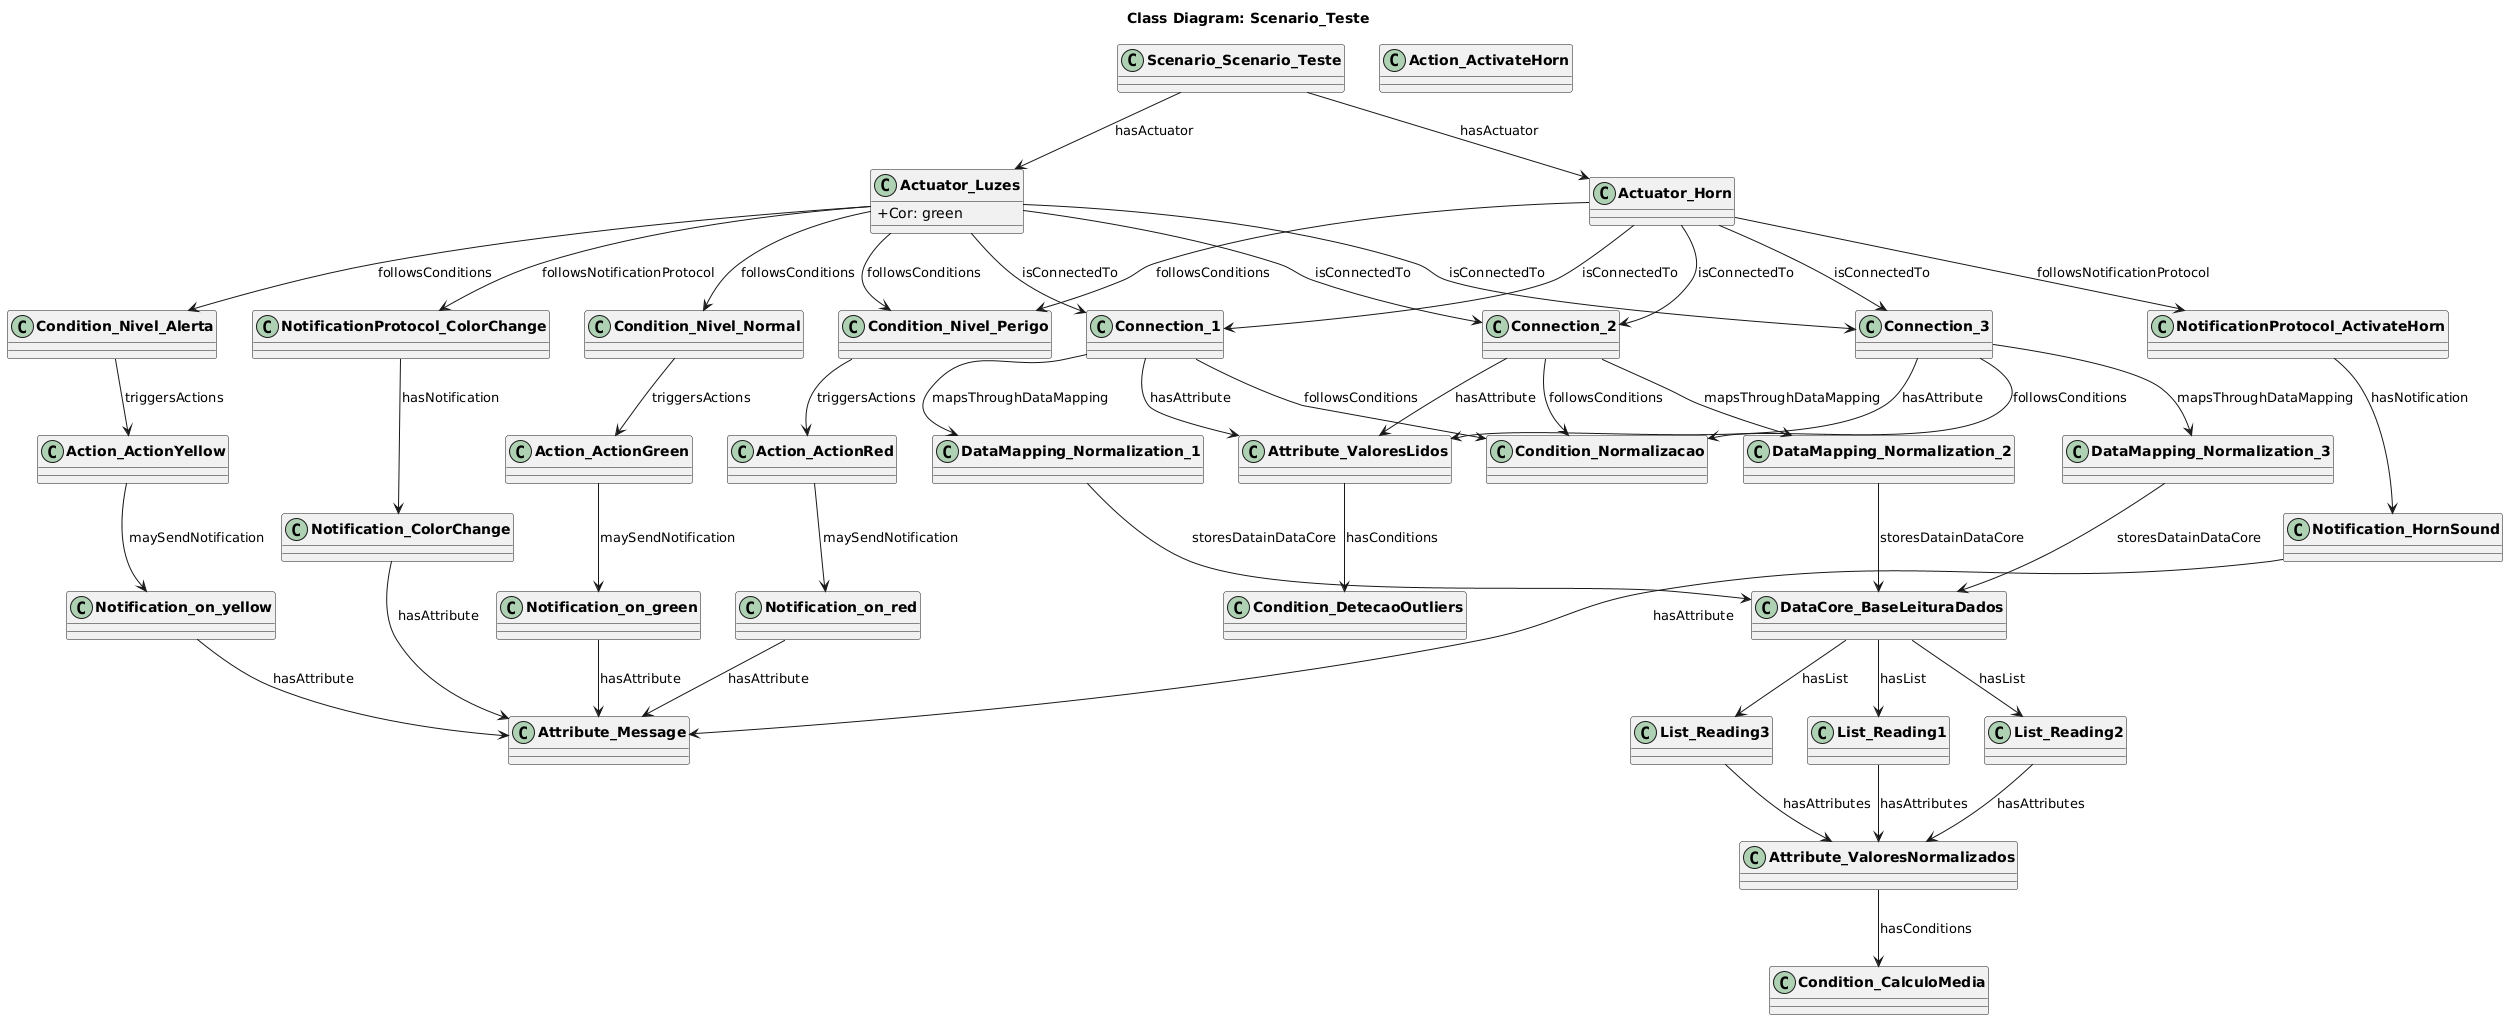

The diagram above was rendered by PlantUML. Its source (embedded in the PNG):
@startuml
skinparam shadowing false
skinparam classAttributeIconSize 0
skinparam classFontStyle bold
skinparam classFontSize 14

title Class Diagram: Scenario_Teste

class Scenario_Scenario_Teste {
}

class Actuator_Luzes {
  +Cor: green
}

class Actuator_Horn {
}

class Connection_1
class Connection_2
class Connection_3

class DataMapping_Normalization_1
class DataMapping_Normalization_2
class DataMapping_Normalization_3

class DataCore_BaseLeituraDados

class List_Reading1
class List_Reading2
class List_Reading3

class Attribute_ValoresNormalizados
class Attribute_ValoresLidos

class Condition_CalculoMedia
class Condition_DetecaoOutliers
class Condition_Normalizacao
class Condition_Nivel_Normal
class Condition_Nivel_Alerta
class Condition_Nivel_Perigo

class Action_ActionGreen
class Action_ActionYellow
class Action_ActionRed
class Action_ActivateHorn

class Notification_on_green
class Notification_on_yellow
class Notification_on_red
class Notification_HornSound
class Notification_ColorChange

class NotificationProtocol_ColorChange
class NotificationProtocol_ActivateHorn

Scenario_Scenario_Teste --> Actuator_Luzes : hasActuator
Scenario_Scenario_Teste --> Actuator_Horn : hasActuator

Actuator_Luzes --> Connection_1 : isConnectedTo
Actuator_Luzes --> Connection_2 : isConnectedTo
Actuator_Luzes --> Connection_3 : isConnectedTo

Actuator_Luzes --> Condition_Nivel_Normal : followsConditions
Actuator_Luzes --> Condition_Nivel_Alerta : followsConditions
Actuator_Luzes --> Condition_Nivel_Perigo : followsConditions
Actuator_Luzes --> NotificationProtocol_ColorChange : followsNotificationProtocol

Actuator_Horn --> Connection_1 : isConnectedTo
Actuator_Horn --> Connection_2 : isConnectedTo
Actuator_Horn --> Connection_3 : isConnectedTo

Actuator_Horn --> Condition_Nivel_Perigo : followsConditions
Actuator_Horn --> NotificationProtocol_ActivateHorn : followsNotificationProtocol

Connection_1 --> DataMapping_Normalization_1 : mapsThroughDataMapping
Connection_2 --> DataMapping_Normalization_2 : mapsThroughDataMapping
Connection_3 --> DataMapping_Normalization_3 : mapsThroughDataMapping

DataMapping_Normalization_1 --> DataCore_BaseLeituraDados : storesDatainDataCore
DataMapping_Normalization_2 --> DataCore_BaseLeituraDados : storesDatainDataCore
DataMapping_Normalization_3 --> DataCore_BaseLeituraDados : storesDatainDataCore

DataCore_BaseLeituraDados --> List_Reading1 : hasList
DataCore_BaseLeituraDados --> List_Reading2 : hasList
DataCore_BaseLeituraDados --> List_Reading3 : hasList

List_Reading1 --> Attribute_ValoresNormalizados : hasAttributes
List_Reading2 --> Attribute_ValoresNormalizados : hasAttributes
List_Reading3 --> Attribute_ValoresNormalizados : hasAttributes

Attribute_ValoresNormalizados --> Condition_CalculoMedia : hasConditions

Connection_1 --> Attribute_ValoresLidos : hasAttribute
Connection_2 --> Attribute_ValoresLidos : hasAttribute
Connection_3 --> Attribute_ValoresLidos : hasAttribute

Attribute_ValoresLidos --> Condition_DetecaoOutliers : hasConditions
Connection_1 --> Condition_Normalizacao : followsConditions
Connection_2 --> Condition_Normalizacao : followsConditions
Connection_3 --> Condition_Normalizacao : followsConditions

Condition_Nivel_Normal --> Action_ActionGreen : triggersActions
Action_ActionGreen --> Notification_on_green : maySendNotification
Notification_on_green --> Attribute_Message : hasAttribute

Condition_Nivel_Alerta --> Action_ActionYellow : triggersActions
Action_ActionYellow --> Notification_on_yellow : maySendNotification
Notification_on_yellow --> Attribute_Message : hasAttribute

Condition_Nivel_Perigo --> Action_ActionRed : triggersActions
Action_ActionRed --> Notification_on_red : maySendNotification
Notification_on_red --> Attribute_Message : hasAttribute

NotificationProtocol_ColorChange --> Notification_ColorChange : hasNotification
Notification_ColorChange --> Attribute_Message : hasAttribute

NotificationProtocol_ActivateHorn --> Notification_HornSound : hasNotification
Notification_HornSound --> Attribute_Message : hasAttribute
@enduml